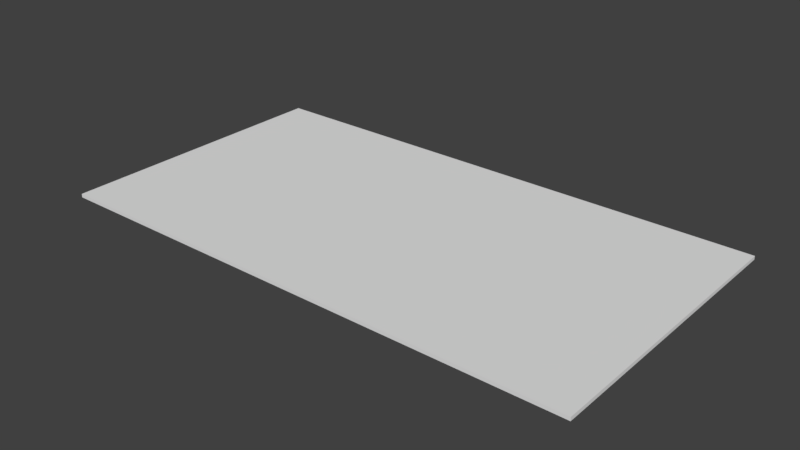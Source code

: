 # Source: lantai.blend  (saved by Blender 2.79.0; exported with 4.5.12 LTS)
import bpy
from mathutils import Matrix  # noqa: F401  (used for matrix-valued properties, if any)

bpy.ops.wm.read_factory_settings(use_empty=True)
scene = bpy.context.scene
scene.name = 'Scene'

# ---- collections
col_collection_1 = bpy.data.collections.new('Collection 1'); scene.collection.children.link(col_collection_1)

# ---- world
world_world = bpy.data.worlds.new('World'); scene.world = world_world
world_world.color = (0.05088, 0.05088, 0.05088)
world_world.use_sun_shadow = False
world_world.sun_shadow_jitter_overblur = 0.0
world_world.cycles.sampling_method = 'MANUAL'

# ---- meshes
me_cube_008 = bpy.data.meshes.new('Cube.008')
me_cube_008.from_pydata([(0.0, -82.0, 0.0), (0.0, -82.0, 1.0), (0.0, 0.0, 0.0), (0.0, 0.0, 1.0), (152.0, -82.0, 0.0), (152.0, -82.0, 1.0), (152.0, 0.0, 0.0), (152.0, 0.0, 1.0)], [], [(0, 1, 3, 2), (2, 3, 7, 6), (6, 7, 5, 4), (4, 5, 1, 0), (2, 6, 4, 0), (7, 3, 1, 5)])
me_cube_008.use_remesh_preserve_volume = False
me_cube_008.use_remesh_preserve_attributes = False
me_cube_008.use_mirror_vertex_groups = False
me_cube_008.update()

# ---- objects
ob_cube = bpy.data.objects.new('Cube', me_cube_008)

# ---- transforms, parenting, visibility, modifiers, constraints
ob_cube.location = (0.0, 0.0, 0.0)
ob_cube.lineart.crease_threshold = 0.0

# ---- collection membership
col_collection_1.objects.link(ob_cube)

# ---- scene / render settings (as saved in the file)
scene.frame_start = 1; scene.frame_end = 250; scene.frame_set(0)
scene.render.engine = 'BLENDER_EEVEE_NEXT'
scene.render.resolution_percentage = 50
scene.render.dither_intensity = 0.0
scene.cycles.use_denoising = False
scene.cycles.samples = 128
scene.cycles.sampling_pattern = 'TABULATED_SOBOL'
scene.cycles.use_adaptive_sampling = False
scene.cycles.use_light_tree = False
scene.cycles.blur_glossy = 0.0
scene.cycles.sample_clamp_indirect = 0.0
scene.view_settings.view_transform = 'Standard'
bpy.context.view_layer.update()

# ---- added for rendering (the .blend has no active camera and no usable light): camera, sun
cam_auto = bpy.data.cameras.new('AutoCamera')
cam_auto.lens = 50.0
cam_auto.sensor_width = 36.0
cam_auto.clip_end = 2804.41
ob_auto_camera = bpy.data.objects.new('AutoCamera', cam_auto)
scene.collection.objects.link(ob_auto_camera)
ob_auto_camera.location = (235.796, -232.755, 128.337)
ob_auto_camera.rotation_euler = (1.09748, -7.21219e-08, 0.694738)
scene.camera = ob_auto_camera
light_auto_sun = bpy.data.lights.new('AutoSun', 'SUN')
light_auto_sun.energy = 3.0
light_auto_sun.angle = 0.0523599
ob_auto_sun = bpy.data.objects.new('AutoSun', light_auto_sun)
scene.collection.objects.link(ob_auto_sun)
ob_auto_sun.rotation_euler = (0.872665, 0.174533, 0.523599)
bpy.context.view_layer.update()
